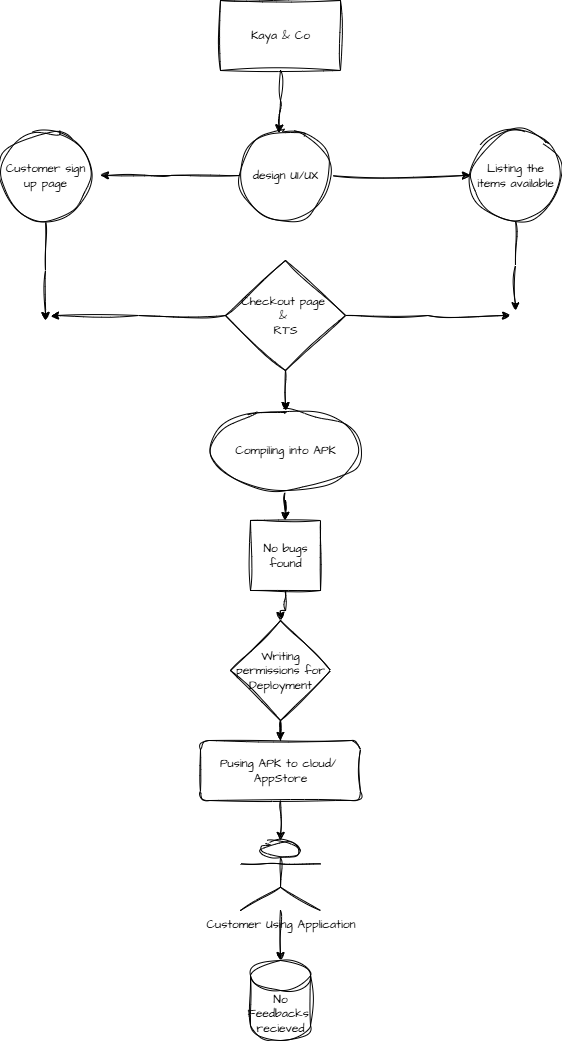

The diagram above was exported from draw.io. Its source (the exported page's mxGraphModel, read from the mxfile embedded in the PNG):
<mxGraphModel dx="2605" dy="1318" grid="1" gridSize="10" guides="1" tooltips="1" connect="1" arrows="1" fold="1" page="1" pageScale="1" pageWidth="850" pageHeight="1100" math="0" shadow="0">
  <root>
    <mxCell id="0" />
    <mxCell id="1" parent="0" />
    <mxCell id="nGVcDeUi54kYEo9VCf6e-1" value="Kaya &amp;amp; Co" style="rounded=0;whiteSpace=wrap;html=1;sketch=1;hachureGap=4;jiggle=2;curveFitting=1;fontFamily=Architects Daughter;fontSource=https%3A%2F%2Ffonts.googleapis.com%2Fcss%3Ffamily%3DArchitects%2BDaughter;" vertex="1" parent="1">
      <mxGeometry x="350" y="20" width="120" height="70" as="geometry" />
    </mxCell>
    <mxCell id="nGVcDeUi54kYEo9VCf6e-12" style="edgeStyle=orthogonalEdgeStyle;rounded=0;sketch=1;hachureGap=4;jiggle=2;curveFitting=1;orthogonalLoop=1;jettySize=auto;html=1;entryX=0;entryY=0.5;entryDx=0;entryDy=0;fontFamily=Architects Daughter;fontSource=https%3A%2F%2Ffonts.googleapis.com%2Fcss%3Ffamily%3DArchitects%2BDaughter;" edge="1" parent="1" source="nGVcDeUi54kYEo9VCf6e-6" target="nGVcDeUi54kYEo9VCf6e-8">
      <mxGeometry relative="1" as="geometry" />
    </mxCell>
    <mxCell id="nGVcDeUi54kYEo9VCf6e-13" style="edgeStyle=orthogonalEdgeStyle;rounded=0;sketch=1;hachureGap=4;jiggle=2;curveFitting=1;orthogonalLoop=1;jettySize=auto;html=1;fontFamily=Architects Daughter;fontSource=https%3A%2F%2Ffonts.googleapis.com%2Fcss%3Ffamily%3DArchitects%2BDaughter;" edge="1" parent="1" source="nGVcDeUi54kYEo9VCf6e-6">
      <mxGeometry relative="1" as="geometry">
        <mxPoint x="230" y="195" as="targetPoint" />
      </mxGeometry>
    </mxCell>
    <mxCell id="nGVcDeUi54kYEo9VCf6e-6" value="design UI/UX" style="ellipse;whiteSpace=wrap;html=1;aspect=fixed;sketch=1;hachureGap=4;jiggle=2;curveFitting=1;fontFamily=Architects Daughter;fontSource=https%3A%2F%2Ffonts.googleapis.com%2Fcss%3Ffamily%3DArchitects%2BDaughter;" vertex="1" parent="1">
      <mxGeometry x="370" y="150" width="90" height="90" as="geometry" />
    </mxCell>
    <mxCell id="nGVcDeUi54kYEo9VCf6e-28" style="edgeStyle=orthogonalEdgeStyle;rounded=0;sketch=1;hachureGap=4;jiggle=2;curveFitting=1;orthogonalLoop=1;jettySize=auto;html=1;fontFamily=Architects Daughter;fontSource=https%3A%2F%2Ffonts.googleapis.com%2Fcss%3Ffamily%3DArchitects%2BDaughter;" edge="1" parent="1" source="nGVcDeUi54kYEo9VCf6e-7">
      <mxGeometry relative="1" as="geometry">
        <mxPoint x="175" y="340" as="targetPoint" />
      </mxGeometry>
    </mxCell>
    <mxCell id="nGVcDeUi54kYEo9VCf6e-7" value="Customer sign up page" style="ellipse;whiteSpace=wrap;html=1;aspect=fixed;sketch=1;hachureGap=4;jiggle=2;curveFitting=1;fontFamily=Architects Daughter;fontSource=https%3A%2F%2Ffonts.googleapis.com%2Fcss%3Ffamily%3DArchitects%2BDaughter;" vertex="1" parent="1">
      <mxGeometry x="130" y="150" width="90" height="90" as="geometry" />
    </mxCell>
    <mxCell id="nGVcDeUi54kYEo9VCf6e-31" style="edgeStyle=orthogonalEdgeStyle;rounded=0;sketch=1;hachureGap=4;jiggle=2;curveFitting=1;orthogonalLoop=1;jettySize=auto;html=1;fontFamily=Architects Daughter;fontSource=https%3A%2F%2Ffonts.googleapis.com%2Fcss%3Ffamily%3DArchitects%2BDaughter;" edge="1" parent="1" source="nGVcDeUi54kYEo9VCf6e-8">
      <mxGeometry relative="1" as="geometry">
        <mxPoint x="645" y="330" as="targetPoint" />
      </mxGeometry>
    </mxCell>
    <mxCell id="nGVcDeUi54kYEo9VCf6e-8" value="Listing the items available" style="ellipse;whiteSpace=wrap;html=1;aspect=fixed;sketch=1;hachureGap=4;jiggle=2;curveFitting=1;fontFamily=Architects Daughter;fontSource=https%3A%2F%2Ffonts.googleapis.com%2Fcss%3Ffamily%3DArchitects%2BDaughter;" vertex="1" parent="1">
      <mxGeometry x="600" y="150" width="90" height="90" as="geometry" />
    </mxCell>
    <mxCell id="nGVcDeUi54kYEo9VCf6e-21" style="edgeStyle=orthogonalEdgeStyle;rounded=0;sketch=1;hachureGap=4;jiggle=2;curveFitting=1;orthogonalLoop=1;jettySize=auto;html=1;entryX=0.5;entryY=0;entryDx=0;entryDy=0;fontFamily=Architects Daughter;fontSource=https%3A%2F%2Ffonts.googleapis.com%2Fcss%3Ffamily%3DArchitects%2BDaughter;" edge="1" parent="1" source="nGVcDeUi54kYEo9VCf6e-9" target="nGVcDeUi54kYEo9VCf6e-20">
      <mxGeometry relative="1" as="geometry" />
    </mxCell>
    <mxCell id="nGVcDeUi54kYEo9VCf6e-29" style="edgeStyle=orthogonalEdgeStyle;rounded=0;sketch=1;hachureGap=4;jiggle=2;curveFitting=1;orthogonalLoop=1;jettySize=auto;html=1;fontFamily=Architects Daughter;fontSource=https%3A%2F%2Ffonts.googleapis.com%2Fcss%3Ffamily%3DArchitects%2BDaughter;" edge="1" parent="1" source="nGVcDeUi54kYEo9VCf6e-9">
      <mxGeometry relative="1" as="geometry">
        <mxPoint x="180" y="335" as="targetPoint" />
      </mxGeometry>
    </mxCell>
    <mxCell id="nGVcDeUi54kYEo9VCf6e-30" style="edgeStyle=orthogonalEdgeStyle;rounded=0;sketch=1;hachureGap=4;jiggle=2;curveFitting=1;orthogonalLoop=1;jettySize=auto;html=1;fontFamily=Architects Daughter;fontSource=https%3A%2F%2Ffonts.googleapis.com%2Fcss%3Ffamily%3DArchitects%2BDaughter;" edge="1" parent="1" source="nGVcDeUi54kYEo9VCf6e-9">
      <mxGeometry relative="1" as="geometry">
        <mxPoint x="640" y="335" as="targetPoint" />
      </mxGeometry>
    </mxCell>
    <mxCell id="nGVcDeUi54kYEo9VCf6e-9" value="Checkout page&amp;nbsp;&lt;div&gt;&amp;amp;&amp;nbsp;&lt;/div&gt;&lt;div&gt;RTS&lt;/div&gt;" style="rhombus;whiteSpace=wrap;html=1;sketch=1;hachureGap=4;jiggle=2;curveFitting=1;fontFamily=Architects Daughter;fontSource=https%3A%2F%2Ffonts.googleapis.com%2Fcss%3Ffamily%3DArchitects%2BDaughter;" vertex="1" parent="1">
      <mxGeometry x="355" y="280" width="120" height="110" as="geometry" />
    </mxCell>
    <mxCell id="nGVcDeUi54kYEo9VCf6e-10" style="edgeStyle=orthogonalEdgeStyle;rounded=0;sketch=1;hachureGap=4;jiggle=2;curveFitting=1;orthogonalLoop=1;jettySize=auto;html=1;entryX=0.427;entryY=0.027;entryDx=0;entryDy=0;entryPerimeter=0;fontFamily=Architects Daughter;fontSource=https%3A%2F%2Ffonts.googleapis.com%2Fcss%3Ffamily%3DArchitects%2BDaughter;" edge="1" parent="1" source="nGVcDeUi54kYEo9VCf6e-1" target="nGVcDeUi54kYEo9VCf6e-6">
      <mxGeometry relative="1" as="geometry" />
    </mxCell>
    <mxCell id="nGVcDeUi54kYEo9VCf6e-33" style="edgeStyle=orthogonalEdgeStyle;rounded=0;sketch=1;hachureGap=4;jiggle=2;curveFitting=1;orthogonalLoop=1;jettySize=auto;html=1;entryX=0.5;entryY=0;entryDx=0;entryDy=0;fontFamily=Architects Daughter;fontSource=https%3A%2F%2Ffonts.googleapis.com%2Fcss%3Ffamily%3DArchitects%2BDaughter;" edge="1" parent="1" source="nGVcDeUi54kYEo9VCf6e-20" target="nGVcDeUi54kYEo9VCf6e-27">
      <mxGeometry relative="1" as="geometry" />
    </mxCell>
    <mxCell id="nGVcDeUi54kYEo9VCf6e-20" value="Compiling into APK" style="ellipse;whiteSpace=wrap;html=1;sketch=1;hachureGap=4;jiggle=2;curveFitting=1;fontFamily=Architects Daughter;fontSource=https%3A%2F%2Ffonts.googleapis.com%2Fcss%3Ffamily%3DArchitects%2BDaughter;" vertex="1" parent="1">
      <mxGeometry x="340" y="430" width="150" height="80" as="geometry" />
    </mxCell>
    <mxCell id="nGVcDeUi54kYEo9VCf6e-22" value="Pusing APK to cloud/&amp;nbsp;&lt;div&gt;AppStore&lt;/div&gt;" style="rounded=1;whiteSpace=wrap;html=1;sketch=1;hachureGap=4;jiggle=2;curveFitting=1;fontFamily=Architects Daughter;fontSource=https%3A%2F%2Ffonts.googleapis.com%2Fcss%3Ffamily%3DArchitects%2BDaughter;" vertex="1" parent="1">
      <mxGeometry x="330" y="760" width="160" height="60" as="geometry" />
    </mxCell>
    <mxCell id="nGVcDeUi54kYEo9VCf6e-24" value="Customer Using Application" style="shape=umlActor;verticalLabelPosition=bottom;verticalAlign=top;html=1;outlineConnect=0;sketch=1;hachureGap=4;jiggle=2;curveFitting=1;fontFamily=Architects Daughter;fontSource=https%3A%2F%2Ffonts.googleapis.com%2Fcss%3Ffamily%3DArchitects%2BDaughter;" vertex="1" parent="1">
      <mxGeometry x="370" y="860" width="80" height="70" as="geometry" />
    </mxCell>
    <mxCell id="nGVcDeUi54kYEo9VCf6e-36" style="edgeStyle=orthogonalEdgeStyle;rounded=0;sketch=1;hachureGap=4;jiggle=2;curveFitting=1;orthogonalLoop=1;jettySize=auto;html=1;entryX=0.5;entryY=0;entryDx=0;entryDy=0;fontFamily=Architects Daughter;fontSource=https%3A%2F%2Ffonts.googleapis.com%2Fcss%3Ffamily%3DArchitects%2BDaughter;" edge="1" parent="1" source="nGVcDeUi54kYEo9VCf6e-25" target="nGVcDeUi54kYEo9VCf6e-22">
      <mxGeometry relative="1" as="geometry" />
    </mxCell>
    <mxCell id="nGVcDeUi54kYEo9VCf6e-25" value="Writing permissions for Deployment" style="rhombus;whiteSpace=wrap;html=1;sketch=1;hachureGap=4;jiggle=2;curveFitting=1;fontFamily=Architects Daughter;fontSource=https%3A%2F%2Ffonts.googleapis.com%2Fcss%3Ffamily%3DArchitects%2BDaughter;" vertex="1" parent="1">
      <mxGeometry x="360" y="640" width="100" height="100" as="geometry" />
    </mxCell>
    <mxCell id="nGVcDeUi54kYEo9VCf6e-35" style="edgeStyle=orthogonalEdgeStyle;rounded=0;sketch=1;hachureGap=4;jiggle=2;curveFitting=1;orthogonalLoop=1;jettySize=auto;html=1;entryX=0.5;entryY=0;entryDx=0;entryDy=0;fontFamily=Architects Daughter;fontSource=https%3A%2F%2Ffonts.googleapis.com%2Fcss%3Ffamily%3DArchitects%2BDaughter;" edge="1" parent="1" source="nGVcDeUi54kYEo9VCf6e-27" target="nGVcDeUi54kYEo9VCf6e-25">
      <mxGeometry relative="1" as="geometry" />
    </mxCell>
    <mxCell id="nGVcDeUi54kYEo9VCf6e-27" value="No bugs found" style="whiteSpace=wrap;html=1;aspect=fixed;sketch=1;hachureGap=4;jiggle=2;curveFitting=1;fontFamily=Architects Daughter;fontSource=https%3A%2F%2Ffonts.googleapis.com%2Fcss%3Ffamily%3DArchitects%2BDaughter;" vertex="1" parent="1">
      <mxGeometry x="380" y="540" width="70" height="70" as="geometry" />
    </mxCell>
    <mxCell id="nGVcDeUi54kYEo9VCf6e-32" value="No Feedbacks&amp;nbsp;&lt;div&gt;recieved&lt;/div&gt;" style="shape=cylinder3;whiteSpace=wrap;html=1;boundedLbl=1;backgroundOutline=1;size=15;sketch=1;hachureGap=4;jiggle=2;curveFitting=1;fontFamily=Architects Daughter;fontSource=https%3A%2F%2Ffonts.googleapis.com%2Fcss%3Ffamily%3DArchitects%2BDaughter;" vertex="1" parent="1">
      <mxGeometry x="380" y="980" width="60" height="80" as="geometry" />
    </mxCell>
    <mxCell id="nGVcDeUi54kYEo9VCf6e-37" style="edgeStyle=orthogonalEdgeStyle;rounded=0;sketch=1;hachureGap=4;jiggle=2;curveFitting=1;orthogonalLoop=1;jettySize=auto;html=1;entryX=0.5;entryY=0;entryDx=0;entryDy=0;entryPerimeter=0;fontFamily=Architects Daughter;fontSource=https%3A%2F%2Ffonts.googleapis.com%2Fcss%3Ffamily%3DArchitects%2BDaughter;" edge="1" parent="1" source="nGVcDeUi54kYEo9VCf6e-22" target="nGVcDeUi54kYEo9VCf6e-24">
      <mxGeometry relative="1" as="geometry" />
    </mxCell>
    <mxCell id="nGVcDeUi54kYEo9VCf6e-38" style="edgeStyle=orthogonalEdgeStyle;rounded=0;sketch=1;hachureGap=4;jiggle=2;curveFitting=1;orthogonalLoop=1;jettySize=auto;html=1;entryX=0.5;entryY=0;entryDx=0;entryDy=0;entryPerimeter=0;fontFamily=Architects Daughter;fontSource=https%3A%2F%2Ffonts.googleapis.com%2Fcss%3Ffamily%3DArchitects%2BDaughter;" edge="1" parent="1" source="nGVcDeUi54kYEo9VCf6e-24" target="nGVcDeUi54kYEo9VCf6e-32">
      <mxGeometry relative="1" as="geometry" />
    </mxCell>
  </root>
</mxGraphModel>